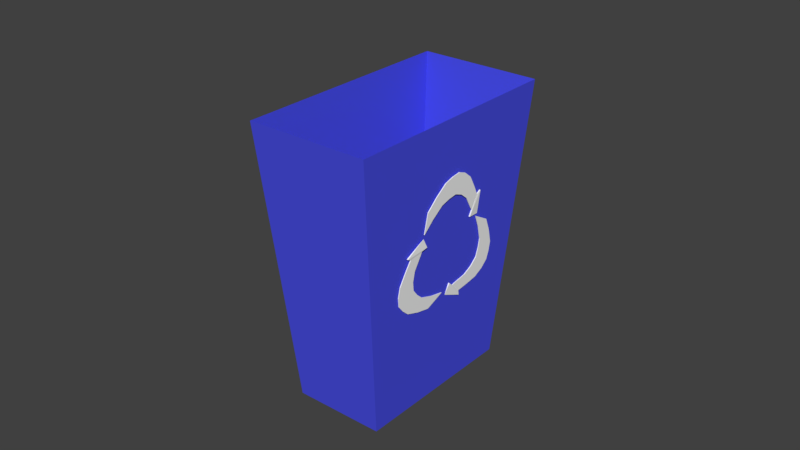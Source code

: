 # Source: 034_recycle_bin.blend  (saved by Blender 2.78.0; exported with 4.5.12 LTS)
import bpy
from mathutils import Matrix  # noqa: F401  (used for matrix-valued properties, if any)

bpy.ops.wm.read_factory_settings(use_empty=True)
scene = bpy.context.scene
scene.name = 'Scene'

# ---- collections
col_collection_1 = bpy.data.collections.new('Collection 1'); scene.collection.children.link(col_collection_1)

# ---- materials (node trees are filled in below, after node groups)
mat_material_001 = bpy.data.materials.new('Material.001')
mat_material_001.alpha_threshold = 0.0
mat_material_001.use_transparent_shadow = False
mat_material_001.diffuse_color = (1.0, 1.0, 1.0, 1.0)
mat_material_001.roughness = 0.5
mat_material = bpy.data.materials.new('Material')
mat_material.alpha_threshold = 0.0
mat_material.use_transparent_shadow = False
mat_material.diffuse_color = (0.0697, 0.08062, 0.8, 1.0)
mat_material.roughness = 0.5
mat_material.line_color = (0.0, 0.0, 0.0, 1.0)
mat_material_003 = bpy.data.materials.new('Material.003')
mat_material_003.alpha_threshold = 0.0
mat_material_003.use_transparent_shadow = False
mat_material_003.diffuse_color = (1.0, 1.0, 1.0, 1.0)
mat_material_003.roughness = 0.5

# ---- material node trees

# ---- world
world_world = bpy.data.worlds.new('World'); scene.world = world_world
world_world.color = (0.05088, 0.05088, 0.05088)
world_world.use_sun_shadow = False
world_world.sun_shadow_jitter_overblur = 0.0
world_world.cycles.sampling_method = 'MANUAL'

# ---- meshes
me_cube_010 = bpy.data.meshes.new('Cube.010')
me_cube_010.from_pydata([(2.645, -4.744, -5.279), (2.645, -2.83, 10.06), (-244.0, -2.994, 10.32), (-244.0, -4.908, -5.019), (-8.986, 1.936, -19.08), (-8.986, 4.514, 1.588), (-341.2, 4.294, 1.938), (-341.2, 1.715, -18.73), (-3.419, 1.149, -1.708), (-3.419, 1.625, -2.762), (-1.419, 1.149, -1.708), (-1.419, 1.625, -2.762), (-2.419, 0.08229, -8.165), (-3.419, 1.304, -6.252), (-3.419, 1.78, -7.306), (-1.419, 1.304, -6.252), (-1.419, 1.78, -7.306), (-3.419, 1.408, -4.468), (-1.419, 1.884, -5.522), (-3.419, 1.884, -5.522), (-1.419, 1.408, -4.468), (-3.419, 1.333, -8.42), (-1.419, 0.8575, -7.366), (-3.419, 0.8575, -7.366), (-1.419, 1.333, -8.42), (-3.419, 1.304, -3.071), (-1.419, 1.78, -4.125), (-3.419, 1.78, -4.125), (-1.419, 1.304, -3.071), (-3.419, 0.9405, -8.6), (-1.419, 0.4646, -7.546), (-3.419, 0.4646, -7.546), (-1.419, 0.9405, -8.6), (-3.419, 1.119, -6.893), (-1.419, 1.595, -7.947), (-3.419, 1.595, -7.947), (-1.419, 1.119, -6.893), (-3.419, 1.851, -6.457), (-1.419, 1.375, -5.403), (-3.419, 1.375, -5.403), (-1.419, 1.851, -6.457), (-3.419, 0.6454, -8.68), (-1.419, 0.3632, -7.616), (-3.419, 0.3632, -7.616), (-1.419, 0.6454, -8.68), (-4.3, 0.6578, -9.174), (-0.537, 0.2341, -7.166), (-4.3, 0.2341, -7.166), (-0.537, 0.6578, -9.174), (-0.8203, 0.09436, -7.813), (-0.8203, -0.3575, -8.996), (1.18, 0.09436, -7.813), (1.18, -0.3575, -8.996), (0.1797, -1.186, -1.873), (-0.8203, -1.145, -6.63), (-0.8203, -1.596, -7.813), (1.18, -1.145, -6.63), (1.18, -1.596, -7.813), (-0.8203, -0.7198, -7.64), (1.18, -1.172, -8.823), (-0.8203, -1.172, -8.823), (1.18, -0.7198, -7.64), (-0.8203, -1.719, -5.921), (1.18, -1.267, -4.738), (-0.8203, -1.267, -4.738), (1.18, -1.719, -5.921), (-0.8203, -0.3179, -7.818), (1.18, -0.7698, -9.001), (-0.8203, -0.7698, -9.001), (1.18, -0.3179, -7.818), (-0.8203, -1.619, -4.553), (1.18, -1.167, -3.37), (-0.8203, -1.167, -3.37), (1.18, -1.619, -4.553), (-0.8203, -1.242, -5.779), (1.18, -1.694, -6.962), (-0.8203, -1.694, -6.962), (1.18, -1.242, -5.779), (-0.8203, -1.402, -8.365), (1.18, -0.9503, -7.182), (-0.8203, -0.9503, -7.182), (1.18, -1.402, -8.365), (-0.8203, -1.53, -3.546), (1.18, -1.148, -3.008), (-0.8203, -1.148, -3.008), (1.18, -1.53, -3.546), (-1.702, -1.663, -3.403), (2.061, -0.9824, -2.749), (-1.702, -0.9824, -2.749), (2.061, -1.663, -3.403), (-1.0, -1.0, -1.61), (-1.0, -1.0, 0.3901), (1.0, -1.0, -1.61), (1.0, -1.0, 0.3901), (0.0, 1.099, -1.44), (-1.0, 0.0, 1.256), (-1.0, 0.0, 3.256), (1.0, 0.0, 1.256), (1.0, 0.0, 3.256), (-1.0, -0.4794, 0.6304), (1.0, -0.4794, 2.63), (-1.0, -0.4794, 2.63), (1.0, -0.4794, 0.6304), (-1.0, 0.5, 2.49), (1.0, 0.5, 0.4895), (-1.0, 0.5, 0.4895), (1.0, 0.5, 2.49), (-1.0, -0.7574, -0.4203), (1.0, -0.7574, 1.58), (-1.0, -0.7574, 1.58), (1.0, -0.7574, -0.4203), (-1.0, 0.75, 1.393), (1.0, 0.75, -0.6075), (-1.0, 0.75, -0.6075), (1.0, 0.75, 1.393), (-1.0, 0.25, 1.033), (1.0, 0.25, 3.033), (-1.0, 0.25, 3.033), (1.0, 0.25, 1.033), (-1.0, -0.2397, 3.023), (1.0, -0.2397, 1.023), (-1.0, -0.2397, 1.023), (1.0, -0.2397, 3.023), (-1.0, 0.9246, 0.5395), (1.0, 0.8201, -0.8782), (-1.0, 0.8201, -0.8782), (1.0, 0.9246, 0.5395), (-1.882, 1.036, 0.838), (1.882, 0.7811, -1.507), (-1.882, 0.7811, -1.507), (1.882, 1.036, 0.838), (-309.0, 0.07727, -7.809), (-316.5, 0.5998, -8.476), (-311.3, 0.07434, -7.805), (-318.8, 0.5969, -8.471), (-309.5, 0.8285, -0.8083), (-319.2, 1.163, -5.403), (-326.8, 1.686, -6.069), (-321.5, 1.161, -5.398), (-329.0, 1.683, -6.065), (-317.1, 0.8383, -6.806), (-327.0, 1.358, -7.468), (-324.7, 1.361, -7.472), (-319.4, 0.8354, -6.801), (-323.6, 1.655, -4.133), (-318.3, 1.129, -3.462), (-316.0, 1.132, -3.467), (-325.8, 1.652, -4.129), (-313.3, 0.47, -7.39), (-323.2, 0.9896, -8.052), (-320.9, 0.9925, -8.056), (-315.6, 0.467, -7.386), (-319.3, 1.452, -2.927), (-314.0, 0.9269, -2.256), (-311.7, 0.9298, -2.261), (-321.5, 1.449, -2.923), (-318.2, 1.19, -4.488), (-328.0, 1.709, -5.15), (-325.8, 1.712, -5.154), (-320.5, 1.187, -4.484), (-326.0, 1.544, -6.797), (-320.7, 1.019, -6.127), (-318.5, 1.022, -6.131), (-328.3, 1.541, -6.793), (-315.9, 1.288, -2.056), (-312.9, 0.8798, -1.931), (-310.7, 0.8827, -1.935), (-318.2, 1.285, -2.052), (-316.0, 1.405, -1.784), (-311.6, 0.701, -1.85), (-307.3, 0.7065, -1.858), (-320.3, 1.4, -1.776), (-309.6, 0.7579, -1.06), (-306.5, 0.7382, 0.9355), (-311.9, 0.755, -1.056), (-308.8, 0.7353, 0.9398), (-284.7, -1.326, -1.203), (-292.9, -0.2618, 1.649), (-289.7, -0.2815, 3.645), (-295.1, -0.2647, 1.654), (-292.0, -0.2844, 3.649), (-299.7, 0.2197, 1.097), (-298.9, 0.197, 3.097), (-296.6, 0.2, 3.093), (-302.0, 0.2168, 1.102), (-284.8, -0.7696, 2.805), (-290.2, -0.7528, 0.8141), (-287.9, -0.7499, 0.8098), (-287.1, -0.7726, 2.81), (-304.8, 0.5057, 0.0905), (-303.9, 0.483, 2.09), (-301.6, 0.486, 2.086), (-307.1, 0.5028, 0.09477), (-283.4, -1.007, 1.673), (-288.8, -0.9899, -0.318), (-286.6, -0.9869, -0.3223), (-285.7, -1.01, 1.678), (-290.1, -0.5074, 1.389), (-289.3, -0.5301, 3.389), (-287.0, -0.5272, 3.385), (-292.4, -0.5103, 1.393), (-293.0, -0.04156, 3.449), (-298.4, -0.02474, 1.457), (-296.2, -0.02182, 1.453), (-295.3, -0.04448, 3.453), (-282.6, -1.171, 0.796), (-288.4, -1.057, -0.5986), (-286.1, -1.054, -0.6029), (-284.9, -1.174, 0.8003), (-279.8, -1.283, 1.075), (-290.9, -1.013, -1.219), (-286.6, -1.008, -1.227), (-284.1, -1.289, 1.083), (-285.4, -1.268, -1.886), (-281.7, -1.705, -3.134), (-287.7, -1.271, -1.882), (-284.0, -1.707, -3.13), (-311.0, -0.01612, -7.83), (-291.9, -1.278, -6.457), (-288.2, -1.715, -7.705), (-294.2, -1.281, -6.452), (-290.5, -1.718, -7.7), (-287.4, -1.437, -4.733), (-286.0, -1.876, -5.976), (-283.7, -1.873, -5.981), (-289.7, -1.44, -4.728), (-295.5, -1.24, -8.618), (-301.5, -0.8068, -7.366), (-299.2, -0.8039, -7.37), (-297.8, -1.243, -8.614), (-286.1, -1.379, -3.303), (-284.7, -1.818, -4.547), (-282.4, -1.815, -4.551), (-288.3, -1.381, -3.299), (-300.5, -0.8472, -8.629), (-306.4, -0.4138, -7.377), (-304.2, -0.4109, -7.381), (-302.7, -0.8501, -8.625), (-295.3, -1.076, -7.013), (-293.8, -1.515, -8.257), (-291.6, -1.512, -8.261), (-297.5, -1.079, -7.009), (-285.8, -1.811, -6.893), (-291.8, -1.378, -5.64), (-289.5, -1.375, -5.645), (-288.1, -1.814, -6.888), (-304.1, -0.5537, -8.583), (-307.8, -0.3116, -7.403), (-305.5, -0.3087, -7.407), (-306.4, -0.5567, -8.578), (-303.9, -0.5493, -9.08), (-309.5, -0.1997, -6.9), (-305.2, -0.1942, -6.908), (-308.1, -0.5548, -9.071)], [], [(0, 1, 2, 3), (0, 4, 5, 1), (1, 5, 6, 2), (2, 6, 7, 3), (4, 0, 3, 7), (47, 45, 12), (28, 26, 11, 10), (10, 11, 9, 8), (25, 28, 10, 8), (26, 27, 9, 11), (34, 35, 14, 16), (33, 36, 15, 13), (36, 34, 16, 15), (39, 37, 14, 13), (25, 27, 19, 17), (40, 37, 19, 18), (39, 38, 20, 17), (38, 40, 18, 20), (30, 32, 24, 22), (31, 30, 22, 23), (32, 29, 21, 24), (33, 35, 21, 23), (8, 9, 27, 25), (18, 19, 27, 26), (17, 20, 28, 25), (20, 18, 26, 28), (44, 41, 29, 32), (43, 42, 30, 31), (42, 44, 32, 30), (23, 21, 29, 31), (13, 14, 35, 33), (22, 24, 34, 36), (23, 22, 36, 33), (24, 21, 35, 34), (15, 16, 40, 38), (13, 15, 38, 39), (16, 14, 37, 40), (17, 19, 37, 39), (46, 48, 44, 42), (47, 46, 42, 43), (48, 45, 41, 44), (31, 29, 41, 43), (12, 45, 48), (12, 46, 47), (12, 48, 46), (43, 41, 45, 47), (88, 86, 53), (69, 67, 52, 51), (51, 52, 50, 49), (66, 69, 51, 49), (67, 68, 50, 52), (75, 76, 55, 57), (74, 77, 56, 54), (77, 75, 57, 56), (80, 78, 55, 54), (66, 68, 60, 58), (81, 78, 60, 59), (80, 79, 61, 58), (79, 81, 59, 61), (71, 73, 65, 63), (72, 71, 63, 64), (73, 70, 62, 65), (74, 76, 62, 64), (49, 50, 68, 66), (59, 60, 68, 67), (58, 61, 69, 66), (61, 59, 67, 69), (85, 82, 70, 73), (84, 83, 71, 72), (83, 85, 73, 71), (64, 62, 70, 72), (54, 55, 76, 74), (63, 65, 75, 77), (64, 63, 77, 74), (65, 62, 76, 75), (56, 57, 81, 79), (54, 56, 79, 80), (57, 55, 78, 81), (58, 60, 78, 80), (87, 89, 85, 83), (88, 87, 83, 84), (89, 86, 82, 85), (72, 70, 82, 84), (53, 86, 89), (53, 87, 88), (53, 89, 87), (84, 82, 86, 88), (129, 127, 94), (110, 108, 93, 92), (92, 93, 91, 90), (107, 110, 92, 90), (108, 109, 91, 93), (116, 117, 96, 98), (115, 118, 97, 95), (118, 116, 98, 97), (121, 119, 96, 95), (107, 109, 101, 99), (122, 119, 101, 100), (121, 120, 102, 99), (120, 122, 100, 102), (112, 114, 106, 104), (113, 112, 104, 105), (114, 111, 103, 106), (115, 117, 103, 105), (90, 91, 109, 107), (100, 101, 109, 108), (99, 102, 110, 107), (102, 100, 108, 110), (126, 123, 111, 114), (125, 124, 112, 113), (124, 126, 114, 112), (105, 103, 111, 113), (95, 96, 117, 115), (104, 106, 116, 118), (105, 104, 118, 115), (106, 103, 117, 116), (97, 98, 122, 120), (95, 97, 120, 121), (98, 96, 119, 122), (99, 101, 119, 121), (128, 130, 126, 124), (129, 128, 124, 125), (130, 127, 123, 126), (113, 111, 123, 125), (94, 127, 130), (94, 128, 129), (94, 130, 128), (125, 123, 127, 129), (170, 168, 135), (151, 149, 134, 133), (133, 134, 132, 131), (148, 151, 133, 131), (149, 150, 132, 134), (157, 158, 137, 139), (156, 159, 138, 136), (159, 157, 139, 138), (162, 160, 137, 136), (148, 150, 142, 140), (163, 160, 142, 141), (162, 161, 143, 140), (161, 163, 141, 143), (153, 155, 147, 145), (154, 153, 145, 146), (155, 152, 144, 147), (156, 158, 144, 146), (131, 132, 150, 148), (141, 142, 150, 149), (140, 143, 151, 148), (143, 141, 149, 151), (167, 164, 152, 155), (166, 165, 153, 154), (165, 167, 155, 153), (146, 144, 152, 154), (136, 137, 158, 156), (145, 147, 157, 159), (146, 145, 159, 156), (147, 144, 158, 157), (138, 139, 163, 161), (136, 138, 161, 162), (139, 137, 160, 163), (140, 142, 160, 162), (169, 171, 167, 165), (170, 169, 165, 166), (171, 168, 164, 167), (154, 152, 164, 166), (135, 168, 171), (135, 169, 170), (135, 171, 169), (166, 164, 168, 170), (211, 209, 176), (192, 190, 175, 174), (174, 175, 173, 172), (189, 192, 174, 172), (190, 191, 173, 175), (198, 199, 178, 180), (197, 200, 179, 177), (200, 198, 180, 179), (203, 201, 178, 177), (189, 191, 183, 181), (204, 201, 183, 182), (203, 202, 184, 181), (202, 204, 182, 184), (194, 196, 188, 186), (195, 194, 186, 187), (196, 193, 185, 188), (197, 199, 185, 187), (172, 173, 191, 189), (182, 183, 191, 190), (181, 184, 192, 189), (184, 182, 190, 192), (208, 205, 193, 196), (207, 206, 194, 195), (206, 208, 196, 194), (187, 185, 193, 195), (177, 178, 199, 197), (186, 188, 198, 200), (187, 186, 200, 197), (188, 185, 199, 198), (179, 180, 204, 202), (177, 179, 202, 203), (180, 178, 201, 204), (181, 183, 201, 203), (210, 212, 208, 206), (211, 210, 206, 207), (212, 209, 205, 208), (195, 193, 205, 207), (176, 209, 212), (176, 210, 211), (176, 212, 210), (207, 205, 209, 211), (252, 250, 217), (233, 231, 216, 215), (215, 216, 214, 213), (230, 233, 215, 213), (231, 232, 214, 216), (239, 240, 219, 221), (238, 241, 220, 218), (241, 239, 221, 220), (244, 242, 219, 218), (230, 232, 224, 222), (245, 242, 224, 223), (244, 243, 225, 222), (243, 245, 223, 225), (235, 237, 229, 227), (236, 235, 227, 228), (237, 234, 226, 229), (238, 240, 226, 228), (213, 214, 232, 230), (223, 224, 232, 231), (222, 225, 233, 230), (225, 223, 231, 233), (249, 246, 234, 237), (248, 247, 235, 236), (247, 249, 237, 235), (228, 226, 234, 236), (218, 219, 240, 238), (227, 229, 239, 241), (228, 227, 241, 238), (229, 226, 240, 239), (220, 221, 245, 243), (218, 220, 243, 244), (221, 219, 242, 245), (222, 224, 242, 244), (251, 253, 249, 247), (252, 251, 247, 248), (253, 250, 246, 249), (236, 234, 246, 248), (217, 250, 253), (217, 251, 252), (217, 253, 251), (248, 246, 250, 252)])
me_cube_010.polygons.foreach_set('material_index', [1, 1, 1, 1, 1, 0, 0, 0, 0, 0, 0, 0, 0, 0, 0, 0, 0, 0, 0, 0, 0, 0, 0, 0, 0, 0, 0, 0, 0, 0, 0, 0, 0, 0, 0, 0, 0, 0, 0, 0, 0, 0, 0, 0, 0, 0, 0, 0, 0, 0, 0, 0, 0, 0, 0, 0, 0, 0, 0, 0, 0, 0, 0, 0, 0, 0, 0, 0, 0, 0, 0, 0, 0, 0, 0, 0, 0, 0, 0, 0, 0, 0, 0, 0, 0, 0, 0, 0, 0, 0, 0, 0, 0, 0, 0, 0, 0, 0, 0, 0, 0, 0, 0, 0, 0, 0, 0, 0, 0, 0, 0, 0, 0, 0, 0, 0, 0, 0, 0, 0, 0, 0, 0, 0, 0, 0, 0, 0, 2, 2, 2, 2, 2, 2, 2, 2, 2, 2, 2, 2, 2, 2, 2, 2, 2, 2, 2, 2, 2, 2, 2, 2, 2, 2, 2, 2, 2, 2, 2, 2, 2, 2, 2, 2, 2, 2, 2, 2, 2, 2, 2, 2, 2, 2, 2, 2, 2, 2, 2, 2, 2, 2, 2, 2, 2, 2, 2, 2, 2, 2, 2, 2, 2, 2, 2, 2, 2, 2, 2, 2, 2, 2, 2, 2, 2, 2, 2, 2, 2, 2, 2, 2, 2, 2, 2, 2, 2, 2, 2, 2, 2, 2, 2, 2, 2, 2, 2, 2, 2, 2, 2, 2, 2, 2, 2, 2, 2, 2, 2, 2, 2, 2, 2, 2, 2, 2, 2, 2, 2, 2, 2])
me_cube_010.materials.append(mat_material_001)
me_cube_010.materials.append(mat_material)
me_cube_010.materials.append(mat_material_003)
me_cube_010.use_remesh_preserve_volume = False
me_cube_010.use_remesh_preserve_attributes = False
me_cube_010.use_mirror_vertex_groups = False
me_cube_010.update()

# ---- objects
ob_recycle_bin = bpy.data.objects.new('Recycle_Bin', me_cube_010)

# ---- transforms, parenting, visibility, modifiers, constraints
ob_recycle_bin.location = (0.2705, -0.1145, 0.4164)
ob_recycle_bin.rotation_euler = (-4.294, 0.0718, 0.0)
ob_recycle_bin.scale = (0.001141, 0.112, 0.0316)
ob_recycle_bin.lineart.crease_threshold = 0.0

# ---- collection membership
col_collection_1.objects.link(ob_recycle_bin)

# ---- scene / render settings (as saved in the file)
scene.frame_start = 1; scene.frame_end = 250; scene.frame_set(1)
scene.render.engine = 'BLENDER_EEVEE_NEXT'
scene.render.resolution_percentage = 50
scene.render.dither_intensity = 0.0
scene.cycles.use_denoising = False
scene.cycles.samples = 128
scene.cycles.sampling_pattern = 'TABULATED_SOBOL'
scene.cycles.light_sampling_threshold = 0.0
scene.cycles.use_adaptive_sampling = False
scene.cycles.use_light_tree = False
scene.cycles.blur_glossy = 0.0
scene.cycles.sample_clamp_indirect = 0.0
scene.view_settings.view_transform = 'Standard'
bpy.context.view_layer.update()

# ---- added for rendering (the .blend has no active camera and no usable light): camera, sun
cam_auto = bpy.data.cameras.new('AutoCamera')
cam_auto.lens = 50.0
cam_auto.sensor_width = 36.0
cam_auto.clip_end = 1000.0
ob_auto_camera = bpy.data.objects.new('AutoCamera', cam_auto)
scene.collection.objects.link(ob_auto_camera)
ob_auto_camera.location = (1.86935, -2.12588, 1.89745)
ob_auto_camera.rotation_euler = (1.09748, -7.21219e-08, 0.694738)
scene.camera = ob_auto_camera
light_auto_sun = bpy.data.lights.new('AutoSun', 'SUN')
light_auto_sun.energy = 3.0
light_auto_sun.angle = 0.0523599
ob_auto_sun = bpy.data.objects.new('AutoSun', light_auto_sun)
scene.collection.objects.link(ob_auto_sun)
ob_auto_sun.rotation_euler = (0.872665, 0.174533, 0.523599)
bpy.context.view_layer.update()
